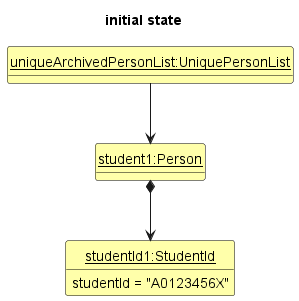

The diagram above was rendered by PlantUML. Its source (embedded in the PNG):
@startuml
'https://plantuml.com/class-diagram

hide circle
hide methods
skinparam ClassFontColor #000000
skinparam ClassBorderColor #000000
skinparam ClassBackgroundColor #FFFFAA

title initial state

class uniquePersonList as "<u>uniqueArchivedPersonList:UniquePersonList</u>"
class student1 as "<u>student1:Person</u>" {}
class studentId1 as "<u>studentId1:StudentId</u>" {
    studentId = "A0123456X"
}

uniquePersonList -down-> student1
student1 *-down-> studentId1
@enduml